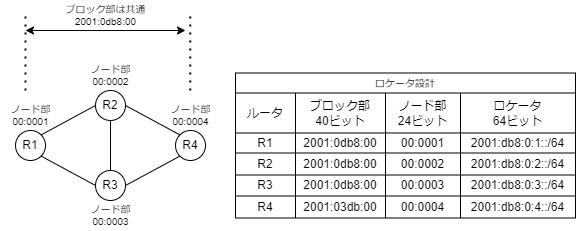

The diagram above was exported from draw.io. Its source (the exported page's mxGraphModel, read from the mxfile embedded in the PNG):
<mxGraphModel dx="1115" dy="1086" grid="1" gridSize="10" guides="1" tooltips="1" connect="1" arrows="1" fold="1" page="1" pageScale="1" pageWidth="827" pageHeight="1169" math="0" shadow="0">
  <root>
    <mxCell id="0" />
    <mxCell id="1" parent="0" />
    <mxCell id="187" style="html=1;exitX=1;exitY=0;exitDx=0;exitDy=0;entryX=0;entryY=0.5;entryDx=0;entryDy=0;endArrow=none;endFill=0;" parent="1" source="188" target="189" edge="1">
      <mxGeometry relative="1" as="geometry" />
    </mxCell>
    <mxCell id="188" value="R1" style="ellipse;whiteSpace=wrap;html=1;aspect=fixed;" parent="1" vertex="1">
      <mxGeometry x="70" y="170" width="30" height="30" as="geometry" />
    </mxCell>
    <mxCell id="189" value="R2" style="ellipse;whiteSpace=wrap;html=1;aspect=fixed;" parent="1" vertex="1">
      <mxGeometry x="150" y="130" width="30" height="30" as="geometry" />
    </mxCell>
    <mxCell id="190" value="R3" style="ellipse;whiteSpace=wrap;html=1;aspect=fixed;" parent="1" vertex="1">
      <mxGeometry x="150" y="210" width="30" height="30" as="geometry" />
    </mxCell>
    <mxCell id="191" value="R4" style="ellipse;whiteSpace=wrap;html=1;aspect=fixed;" parent="1" vertex="1">
      <mxGeometry x="230" y="170" width="30" height="30" as="geometry" />
    </mxCell>
    <mxCell id="192" style="html=1;endArrow=none;endFill=0;entryX=0;entryY=0;entryDx=0;entryDy=0;exitX=1;exitY=0.5;exitDx=0;exitDy=0;" parent="1" source="189" target="191" edge="1">
      <mxGeometry relative="1" as="geometry">
        <mxPoint x="180" y="140" as="sourcePoint" />
        <mxPoint x="200" y="185" as="targetPoint" />
      </mxGeometry>
    </mxCell>
    <mxCell id="193" style="html=1;exitX=0.5;exitY=0;exitDx=0;exitDy=0;entryX=0.5;entryY=1;entryDx=0;entryDy=0;endArrow=none;endFill=0;" parent="1" source="190" target="189" edge="1">
      <mxGeometry relative="1" as="geometry">
        <mxPoint x="105.60660171779818" y="184.3933982822017" as="sourcePoint" />
        <mxPoint x="160" y="150.01" as="targetPoint" />
      </mxGeometry>
    </mxCell>
    <mxCell id="194" style="html=1;endArrow=none;endFill=0;exitX=1;exitY=0.5;exitDx=0;exitDy=0;entryX=0;entryY=1;entryDx=0;entryDy=0;" parent="1" source="190" target="191" edge="1">
      <mxGeometry relative="1" as="geometry">
        <mxPoint x="210" y="230" as="sourcePoint" />
        <mxPoint x="210" y="185" as="targetPoint" />
      </mxGeometry>
    </mxCell>
    <mxCell id="195" style="html=1;endArrow=none;endFill=0;exitX=0;exitY=0.5;exitDx=0;exitDy=0;entryX=1;entryY=1;entryDx=0;entryDy=0;" parent="1" source="190" target="188" edge="1">
      <mxGeometry relative="1" as="geometry">
        <mxPoint x="188.43568407306464" y="228.3304877622918" as="sourcePoint" />
        <mxPoint x="241.59967881682883" y="201.74028131369084" as="targetPoint" />
      </mxGeometry>
    </mxCell>
    <mxCell id="203" value="ロケータ設計" style="shape=table;startSize=20;container=1;collapsible=0;childLayout=tableLayout;fontSize=10;" parent="1" vertex="1">
      <mxGeometry x="290" y="112.5" width="340" height="145" as="geometry" />
    </mxCell>
    <mxCell id="204" value="" style="shape=partialRectangle;collapsible=0;dropTarget=0;pointerEvents=0;fillColor=none;top=0;left=0;bottom=0;right=0;points=[[0,0.5],[1,0.5]];portConstraint=eastwest;" parent="203" vertex="1">
      <mxGeometry y="20" width="340" height="40" as="geometry" />
    </mxCell>
    <mxCell id="205" value="ルータ" style="shape=partialRectangle;html=1;whiteSpace=wrap;connectable=0;overflow=hidden;fillColor=none;top=0;left=0;bottom=0;right=0;pointerEvents=1;" parent="204" vertex="1">
      <mxGeometry width="60" height="40" as="geometry">
        <mxRectangle width="60" height="40" as="alternateBounds" />
      </mxGeometry>
    </mxCell>
    <mxCell id="206" value="ブロック部&lt;br&gt;40ビット" style="shape=partialRectangle;html=1;whiteSpace=wrap;connectable=0;overflow=hidden;fillColor=none;top=0;left=0;bottom=0;right=0;pointerEvents=1;" parent="204" vertex="1">
      <mxGeometry x="60" width="90" height="40" as="geometry">
        <mxRectangle width="90" height="40" as="alternateBounds" />
      </mxGeometry>
    </mxCell>
    <mxCell id="207" value="ノード部&lt;br&gt;24ビット" style="shape=partialRectangle;html=1;whiteSpace=wrap;connectable=0;overflow=hidden;fillColor=none;top=0;left=0;bottom=0;right=0;pointerEvents=1;" parent="204" vertex="1">
      <mxGeometry x="150" width="75" height="40" as="geometry">
        <mxRectangle width="75" height="40" as="alternateBounds" />
      </mxGeometry>
    </mxCell>
    <mxCell id="208" value="ロケータ&lt;br&gt;64ビット" style="shape=partialRectangle;html=1;whiteSpace=wrap;connectable=0;overflow=hidden;fillColor=none;top=0;left=0;bottom=0;right=0;pointerEvents=1;" parent="204" vertex="1">
      <mxGeometry x="225" width="115" height="40" as="geometry">
        <mxRectangle width="115" height="40" as="alternateBounds" />
      </mxGeometry>
    </mxCell>
    <mxCell id="209" value="" style="shape=partialRectangle;collapsible=0;dropTarget=0;pointerEvents=0;fillColor=none;top=0;left=0;bottom=0;right=0;points=[[0,0.5],[1,0.5]];portConstraint=eastwest;" parent="203" vertex="1">
      <mxGeometry y="60" width="340" height="20" as="geometry" />
    </mxCell>
    <mxCell id="210" value="R1" style="shape=partialRectangle;html=1;whiteSpace=wrap;connectable=0;overflow=hidden;fillColor=none;top=0;left=0;bottom=0;right=0;pointerEvents=1;" parent="209" vertex="1">
      <mxGeometry width="60" height="20" as="geometry">
        <mxRectangle width="60" height="20" as="alternateBounds" />
      </mxGeometry>
    </mxCell>
    <mxCell id="211" value="2001:0db8:00" style="shape=partialRectangle;html=1;whiteSpace=wrap;connectable=0;overflow=hidden;fillColor=none;top=0;left=0;bottom=0;right=0;pointerEvents=1;" parent="209" vertex="1">
      <mxGeometry x="60" width="90" height="20" as="geometry">
        <mxRectangle width="90" height="20" as="alternateBounds" />
      </mxGeometry>
    </mxCell>
    <mxCell id="212" value="00:0001" style="shape=partialRectangle;html=1;whiteSpace=wrap;connectable=0;overflow=hidden;fillColor=none;top=0;left=0;bottom=0;right=0;pointerEvents=1;" parent="209" vertex="1">
      <mxGeometry x="150" width="75" height="20" as="geometry">
        <mxRectangle width="75" height="20" as="alternateBounds" />
      </mxGeometry>
    </mxCell>
    <mxCell id="213" value="2001:db8:0:1::/64" style="shape=partialRectangle;html=1;whiteSpace=wrap;connectable=0;overflow=hidden;fillColor=none;top=0;left=0;bottom=0;right=0;pointerEvents=1;" parent="209" vertex="1">
      <mxGeometry x="225" width="115" height="20" as="geometry">
        <mxRectangle width="115" height="20" as="alternateBounds" />
      </mxGeometry>
    </mxCell>
    <mxCell id="214" value="" style="shape=partialRectangle;collapsible=0;dropTarget=0;pointerEvents=0;fillColor=none;top=0;left=0;bottom=0;right=0;points=[[0,0.5],[1,0.5]];portConstraint=eastwest;" parent="203" vertex="1">
      <mxGeometry y="80" width="340" height="22" as="geometry" />
    </mxCell>
    <mxCell id="215" value="R2" style="shape=partialRectangle;html=1;whiteSpace=wrap;connectable=0;overflow=hidden;fillColor=none;top=0;left=0;bottom=0;right=0;pointerEvents=1;" parent="214" vertex="1">
      <mxGeometry width="60" height="22" as="geometry">
        <mxRectangle width="60" height="22" as="alternateBounds" />
      </mxGeometry>
    </mxCell>
    <mxCell id="216" value="2001:0db8:00" style="shape=partialRectangle;html=1;whiteSpace=wrap;connectable=0;overflow=hidden;fillColor=none;top=0;left=0;bottom=0;right=0;pointerEvents=1;" parent="214" vertex="1">
      <mxGeometry x="60" width="90" height="22" as="geometry">
        <mxRectangle width="90" height="22" as="alternateBounds" />
      </mxGeometry>
    </mxCell>
    <mxCell id="217" value="00:0002" style="shape=partialRectangle;html=1;whiteSpace=wrap;connectable=0;overflow=hidden;fillColor=none;top=0;left=0;bottom=0;right=0;pointerEvents=1;" parent="214" vertex="1">
      <mxGeometry x="150" width="75" height="22" as="geometry">
        <mxRectangle width="75" height="22" as="alternateBounds" />
      </mxGeometry>
    </mxCell>
    <mxCell id="218" value="2001:db8:0:2::/64" style="shape=partialRectangle;html=1;whiteSpace=wrap;connectable=0;overflow=hidden;fillColor=none;top=0;left=0;bottom=0;right=0;pointerEvents=1;" parent="214" vertex="1">
      <mxGeometry x="225" width="115" height="22" as="geometry">
        <mxRectangle width="115" height="22" as="alternateBounds" />
      </mxGeometry>
    </mxCell>
    <mxCell id="219" value="" style="shape=partialRectangle;collapsible=0;dropTarget=0;pointerEvents=0;fillColor=none;top=0;left=0;bottom=0;right=0;points=[[0,0.5],[1,0.5]];portConstraint=eastwest;" parent="203" vertex="1">
      <mxGeometry y="102" width="340" height="21" as="geometry" />
    </mxCell>
    <mxCell id="220" value="R3" style="shape=partialRectangle;html=1;whiteSpace=wrap;connectable=0;overflow=hidden;fillColor=none;top=0;left=0;bottom=0;right=0;pointerEvents=1;" parent="219" vertex="1">
      <mxGeometry width="60" height="21" as="geometry">
        <mxRectangle width="60" height="21" as="alternateBounds" />
      </mxGeometry>
    </mxCell>
    <mxCell id="221" value="2001:0db8:00" style="shape=partialRectangle;html=1;whiteSpace=wrap;connectable=0;overflow=hidden;fillColor=none;top=0;left=0;bottom=0;right=0;pointerEvents=1;" parent="219" vertex="1">
      <mxGeometry x="60" width="90" height="21" as="geometry">
        <mxRectangle width="90" height="21" as="alternateBounds" />
      </mxGeometry>
    </mxCell>
    <mxCell id="222" value="00:0003" style="shape=partialRectangle;html=1;whiteSpace=wrap;connectable=0;overflow=hidden;fillColor=none;top=0;left=0;bottom=0;right=0;pointerEvents=1;" parent="219" vertex="1">
      <mxGeometry x="150" width="75" height="21" as="geometry">
        <mxRectangle width="75" height="21" as="alternateBounds" />
      </mxGeometry>
    </mxCell>
    <mxCell id="223" value="2001:db8:0:3::/64" style="shape=partialRectangle;html=1;whiteSpace=wrap;connectable=0;overflow=hidden;fillColor=none;top=0;left=0;bottom=0;right=0;pointerEvents=1;" parent="219" vertex="1">
      <mxGeometry x="225" width="115" height="21" as="geometry">
        <mxRectangle width="115" height="21" as="alternateBounds" />
      </mxGeometry>
    </mxCell>
    <mxCell id="224" value="" style="shape=partialRectangle;collapsible=0;dropTarget=0;pointerEvents=0;fillColor=none;top=0;left=0;bottom=0;right=0;points=[[0,0.5],[1,0.5]];portConstraint=eastwest;" parent="203" vertex="1">
      <mxGeometry y="123" width="340" height="22" as="geometry" />
    </mxCell>
    <mxCell id="225" value="R4" style="shape=partialRectangle;html=1;whiteSpace=wrap;connectable=0;overflow=hidden;fillColor=none;top=0;left=0;bottom=0;right=0;pointerEvents=1;" parent="224" vertex="1">
      <mxGeometry width="60" height="22" as="geometry">
        <mxRectangle width="60" height="22" as="alternateBounds" />
      </mxGeometry>
    </mxCell>
    <mxCell id="226" value="2001:03db:00" style="shape=partialRectangle;html=1;whiteSpace=wrap;connectable=0;overflow=hidden;fillColor=none;top=0;left=0;bottom=0;right=0;pointerEvents=1;" parent="224" vertex="1">
      <mxGeometry x="60" width="90" height="22" as="geometry">
        <mxRectangle width="90" height="22" as="alternateBounds" />
      </mxGeometry>
    </mxCell>
    <mxCell id="227" value="00:0004" style="shape=partialRectangle;html=1;whiteSpace=wrap;connectable=0;overflow=hidden;fillColor=none;top=0;left=0;bottom=0;right=0;pointerEvents=1;" parent="224" vertex="1">
      <mxGeometry x="150" width="75" height="22" as="geometry">
        <mxRectangle width="75" height="22" as="alternateBounds" />
      </mxGeometry>
    </mxCell>
    <mxCell id="228" value="2001:db8:0:4::/64" style="shape=partialRectangle;html=1;whiteSpace=wrap;connectable=0;overflow=hidden;fillColor=none;top=0;left=0;bottom=0;right=0;pointerEvents=1;" parent="224" vertex="1">
      <mxGeometry x="225" width="115" height="22" as="geometry">
        <mxRectangle width="115" height="22" as="alternateBounds" />
      </mxGeometry>
    </mxCell>
    <mxCell id="229" value="" style="endArrow=none;dashed=1;html=1;dashPattern=1 3;strokeWidth=2;fontSize=10;" parent="1" edge="1">
      <mxGeometry width="50" height="50" relative="1" as="geometry">
        <mxPoint x="80" y="130" as="sourcePoint" />
        <mxPoint x="80" y="50" as="targetPoint" />
      </mxGeometry>
    </mxCell>
    <mxCell id="230" value="" style="endArrow=none;dashed=1;html=1;dashPattern=1 3;strokeWidth=2;fontSize=10;" parent="1" edge="1">
      <mxGeometry width="50" height="50" relative="1" as="geometry">
        <mxPoint x="244.76" y="130" as="sourcePoint" />
        <mxPoint x="244.76" y="50" as="targetPoint" />
      </mxGeometry>
    </mxCell>
    <mxCell id="231" value="" style="endArrow=classic;startArrow=classic;html=1;fontSize=10;" parent="1" edge="1">
      <mxGeometry width="50" height="50" relative="1" as="geometry">
        <mxPoint x="80" y="70" as="sourcePoint" />
        <mxPoint x="240" y="70" as="targetPoint" />
      </mxGeometry>
    </mxCell>
    <mxCell id="232" value="ブロック部は共通&lt;br&gt;2001:0db8:00" style="text;html=1;align=center;verticalAlign=middle;resizable=0;points=[];autosize=1;strokeColor=none;fillColor=none;fontSize=10;" parent="1" vertex="1">
      <mxGeometry x="110" y="40" width="100" height="30" as="geometry" />
    </mxCell>
    <mxCell id="233" value="ノード部&lt;br&gt;00:0001" style="text;html=1;align=center;verticalAlign=middle;resizable=0;points=[];autosize=1;strokeColor=none;fillColor=none;fontSize=10;" parent="1" vertex="1">
      <mxGeometry x="55" y="140" width="60" height="30" as="geometry" />
    </mxCell>
    <mxCell id="234" value="ノード部&lt;br&gt;00:0002" style="text;html=1;align=center;verticalAlign=middle;resizable=0;points=[];autosize=1;strokeColor=none;fillColor=none;fontSize=10;" parent="1" vertex="1">
      <mxGeometry x="135" y="100" width="60" height="30" as="geometry" />
    </mxCell>
    <mxCell id="235" value="ノード部&lt;br&gt;00:0003" style="text;html=1;align=center;verticalAlign=middle;resizable=0;points=[];autosize=1;strokeColor=none;fillColor=none;fontSize=10;" parent="1" vertex="1">
      <mxGeometry x="135" y="240" width="60" height="30" as="geometry" />
    </mxCell>
    <mxCell id="236" value="ノード部&lt;br&gt;00:0004" style="text;html=1;align=center;verticalAlign=middle;resizable=0;points=[];autosize=1;strokeColor=none;fillColor=none;fontSize=10;" parent="1" vertex="1">
      <mxGeometry x="215" y="140" width="60" height="30" as="geometry" />
    </mxCell>
  </root>
</mxGraphModel>